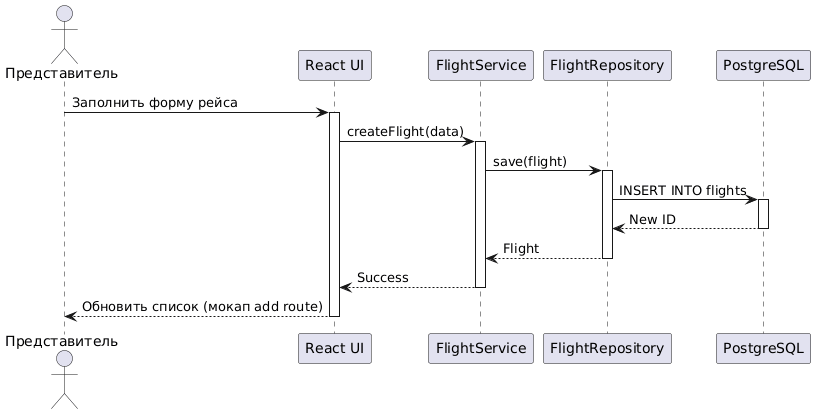

The diagram above was rendered by PlantUML. Its source (embedded in the PNG):
@startuml
actor Представитель as U
participant "React UI" as UI
participant "FlightService" as S
participant "FlightRepository" as R
participant "PostgreSQL" as DB

U -> UI : Заполнить форму рейса
activate UI
UI -> S : createFlight(data)
activate S
S -> R : save(flight)
activate R
R -> DB : INSERT INTO flights
activate DB
DB --> R : New ID
deactivate DB
R --> S : Flight
deactivate R
S --> UI : Success
deactivate S
UI --> U : Обновить список (мокап add route)
deactivate UI
@enduml